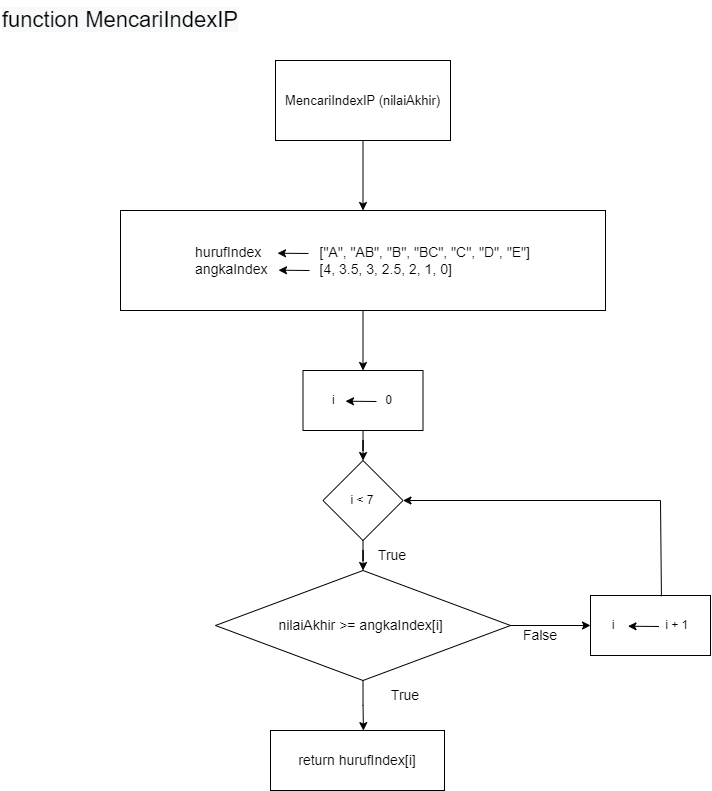

The diagram above was exported from draw.io. Its source (the exported page's mxGraphModel, read from the mxfile embedded in the PNG):
<mxGraphModel dx="1597" dy="1942" grid="1" gridSize="10" guides="1" tooltips="1" connect="1" arrows="1" fold="1" page="1" pageScale="1" pageWidth="850" pageHeight="1100" math="0" shadow="0">
  <root>
    <mxCell id="0" />
    <mxCell id="1" parent="0" />
    <mxCell id="3PFIIqh4PSJaz6BwarLA-1" value="&lt;span style=&quot;color: rgb(0, 0, 0); font-family: Helvetica; font-size: 22px; font-style: normal; font-variant-ligatures: normal; font-variant-caps: normal; font-weight: 400; letter-spacing: normal; orphans: 2; text-align: center; text-indent: 0px; text-transform: none; widows: 2; word-spacing: 0px; -webkit-text-stroke-width: 0px; background-color: rgb(248, 249, 250); text-decoration-thickness: initial; text-decoration-style: initial; text-decoration-color: initial; float: none; display: inline !important;&quot;&gt;function MencariIndexIP&lt;/span&gt;" style="text;whiteSpace=wrap;html=1;" vertex="1" parent="1">
      <mxGeometry x="50" y="-1080" width="240" height="50" as="geometry" />
    </mxCell>
    <mxCell id="3PFIIqh4PSJaz6BwarLA-4" value="" style="edgeStyle=orthogonalEdgeStyle;rounded=0;orthogonalLoop=1;jettySize=auto;html=1;" edge="1" parent="1" source="3PFIIqh4PSJaz6BwarLA-2" target="3PFIIqh4PSJaz6BwarLA-3">
      <mxGeometry relative="1" as="geometry" />
    </mxCell>
    <mxCell id="3PFIIqh4PSJaz6BwarLA-2" value="&lt;font style=&quot;font-size: 13px;&quot;&gt;MencariIndexIP (nilaiAkhir)&lt;/font&gt;" style="rounded=0;whiteSpace=wrap;html=1;" vertex="1" parent="1">
      <mxGeometry x="325" y="-1020" width="175" height="80" as="geometry" />
    </mxCell>
    <mxCell id="3PFIIqh4PSJaz6BwarLA-8" value="" style="edgeStyle=orthogonalEdgeStyle;rounded=0;orthogonalLoop=1;jettySize=auto;html=1;fontSize=13;" edge="1" parent="1" source="3PFIIqh4PSJaz6BwarLA-3" target="3PFIIqh4PSJaz6BwarLA-6">
      <mxGeometry relative="1" as="geometry" />
    </mxCell>
    <mxCell id="3PFIIqh4PSJaz6BwarLA-3" value="&lt;div style=&quot;font-size: 14px;&quot;&gt;&lt;font style=&quot;font-size: 14px;&quot;&gt;hurufIndex&amp;nbsp; &lt;span style=&quot;white-space: pre;&quot;&gt;&#09;&lt;span style=&quot;white-space: pre;&quot;&gt;&#09;&lt;/span&gt;&lt;/span&gt;[&quot;A&quot;, &quot;AB&quot;, &quot;B&quot;, &quot;BC&quot;, &quot;C&quot;, &quot;D&quot;, &quot;E&quot;]&lt;/font&gt;&lt;/div&gt;&lt;div style=&quot;text-align: justify; font-size: 14px;&quot;&gt;&lt;font style=&quot;font-size: 14px;&quot;&gt;angkaIndex &lt;span style=&quot;white-space: pre;&quot;&gt;&#09;&lt;/span&gt;&lt;span style=&quot;white-space: pre;&quot;&gt;&#09;&lt;/span&gt;[4, 3.5, 3, 2.5, 2, 1, 0]&lt;span style=&quot;background-color: initial;&quot;&gt;&amp;nbsp;&lt;/span&gt;&lt;/font&gt;&lt;/div&gt;" style="shape=rectangle;perimeter=parallelogramPerimeter;whiteSpace=wrap;html=1;fixedSize=1;rounded=0;" vertex="1" parent="1">
      <mxGeometry x="170" y="-870" width="485" height="100" as="geometry" />
    </mxCell>
    <mxCell id="3PFIIqh4PSJaz6BwarLA-5" value="" style="edgeStyle=orthogonalEdgeStyle;rounded=0;orthogonalLoop=1;jettySize=auto;html=1;fontSize=12;" edge="1" parent="1" source="3PFIIqh4PSJaz6BwarLA-6" target="3PFIIqh4PSJaz6BwarLA-7">
      <mxGeometry relative="1" as="geometry" />
    </mxCell>
    <mxCell id="3PFIIqh4PSJaz6BwarLA-6" value="i &lt;span style=&quot;white-space: pre;&quot;&gt;&#09;&lt;/span&gt;&lt;span style=&quot;white-space: pre;&quot;&gt;&#09;&lt;/span&gt;0" style="whiteSpace=wrap;html=1;" vertex="1" parent="1">
      <mxGeometry x="352.5" y="-710" width="120" height="60" as="geometry" />
    </mxCell>
    <mxCell id="3PFIIqh4PSJaz6BwarLA-7" value="i &amp;lt; 7" style="rhombus;whiteSpace=wrap;html=1;" vertex="1" parent="1">
      <mxGeometry x="372.5" y="-620" width="80" height="80" as="geometry" />
    </mxCell>
    <mxCell id="3PFIIqh4PSJaz6BwarLA-9" value="" style="endArrow=classic;html=1;rounded=0;" edge="1" parent="1">
      <mxGeometry width="50" height="50" relative="1" as="geometry">
        <mxPoint x="426" y="-679.0000000000001" as="sourcePoint" />
        <mxPoint x="395" y="-679.2900000000001" as="targetPoint" />
      </mxGeometry>
    </mxCell>
    <mxCell id="3PFIIqh4PSJaz6BwarLA-10" value="&lt;font style=&quot;font-size: 14px;&quot;&gt;nilaiAkhir &amp;gt;=&amp;nbsp;angkaIndex[i]&amp;nbsp;&lt;/font&gt;" style="rhombus;whiteSpace=wrap;html=1;" vertex="1" parent="1">
      <mxGeometry x="265" y="-510" width="295" height="110" as="geometry" />
    </mxCell>
    <mxCell id="3PFIIqh4PSJaz6BwarLA-11" value="" style="edgeStyle=orthogonalEdgeStyle;rounded=0;orthogonalLoop=1;jettySize=auto;html=1;fontSize=12;" edge="1" target="3PFIIqh4PSJaz6BwarLA-10" parent="1">
      <mxGeometry relative="1" as="geometry">
        <mxPoint x="412.5" y="-540" as="sourcePoint" />
      </mxGeometry>
    </mxCell>
    <mxCell id="3PFIIqh4PSJaz6BwarLA-12" value="" style="edgeStyle=orthogonalEdgeStyle;rounded=0;orthogonalLoop=1;jettySize=auto;html=1;fontSize=12;entryX=0.534;entryY=0.002;entryDx=0;entryDy=0;entryPerimeter=0;" edge="1" parent="1" target="3PFIIqh4PSJaz6BwarLA-25">
      <mxGeometry relative="1" as="geometry">
        <mxPoint x="412.5" y="-400" as="sourcePoint" />
        <mxPoint x="412.5" y="-370" as="targetPoint" />
      </mxGeometry>
    </mxCell>
    <mxCell id="3PFIIqh4PSJaz6BwarLA-14" value="True" style="text;html=1;strokeColor=none;fillColor=none;align=center;verticalAlign=middle;whiteSpace=wrap;rounded=0;fontSize=14;" vertex="1" parent="1">
      <mxGeometry x="425" y="-400" width="60" height="30" as="geometry" />
    </mxCell>
    <mxCell id="3PFIIqh4PSJaz6BwarLA-15" value="" style="endArrow=classic;html=1;rounded=0;fontSize=14;exitX=1;exitY=0.5;exitDx=0;exitDy=0;" edge="1" parent="1" source="3PFIIqh4PSJaz6BwarLA-10">
      <mxGeometry width="50" height="50" relative="1" as="geometry">
        <mxPoint x="560" y="-460" as="sourcePoint" />
        <mxPoint x="640" y="-455" as="targetPoint" />
      </mxGeometry>
    </mxCell>
    <mxCell id="3PFIIqh4PSJaz6BwarLA-16" value="True" style="text;html=1;strokeColor=none;fillColor=none;align=center;verticalAlign=middle;whiteSpace=wrap;rounded=0;fontSize=14;" vertex="1" parent="1">
      <mxGeometry x="412.5" y="-540" width="60" height="30" as="geometry" />
    </mxCell>
    <mxCell id="3PFIIqh4PSJaz6BwarLA-17" value="False" style="text;html=1;strokeColor=none;fillColor=none;align=center;verticalAlign=middle;whiteSpace=wrap;rounded=0;fontSize=14;" vertex="1" parent="1">
      <mxGeometry x="560" y="-460" width="60" height="30" as="geometry" />
    </mxCell>
    <mxCell id="3PFIIqh4PSJaz6BwarLA-18" value="" style="endArrow=classic;html=1;rounded=0;" edge="1" parent="1">
      <mxGeometry width="50" height="50" relative="1" as="geometry">
        <mxPoint x="358" y="-827" as="sourcePoint" />
        <mxPoint x="327" y="-827.29" as="targetPoint" />
      </mxGeometry>
    </mxCell>
    <mxCell id="3PFIIqh4PSJaz6BwarLA-19" value="" style="endArrow=classic;html=1;rounded=0;" edge="1" parent="1">
      <mxGeometry width="50" height="50" relative="1" as="geometry">
        <mxPoint x="359" y="-810" as="sourcePoint" />
        <mxPoint x="328" y="-810.29" as="targetPoint" />
      </mxGeometry>
    </mxCell>
    <mxCell id="3PFIIqh4PSJaz6BwarLA-22" value="i &lt;span style=&quot;white-space: pre;&quot;&gt;&#09;&lt;/span&gt;&lt;span style=&quot;white-space: pre;&quot;&gt;&#09;&lt;/span&gt;i + 1" style="whiteSpace=wrap;html=1;" vertex="1" parent="1">
      <mxGeometry x="640" y="-485" width="120" height="60" as="geometry" />
    </mxCell>
    <mxCell id="3PFIIqh4PSJaz6BwarLA-21" value="" style="endArrow=classic;html=1;rounded=0;" edge="1" parent="1">
      <mxGeometry width="50" height="50" relative="1" as="geometry">
        <mxPoint x="708.5" y="-454.0000000000001" as="sourcePoint" />
        <mxPoint x="677.5" y="-454.2900000000001" as="targetPoint" />
      </mxGeometry>
    </mxCell>
    <mxCell id="3PFIIqh4PSJaz6BwarLA-23" value="" style="endArrow=classic;html=1;rounded=0;fontSize=14;entryX=1;entryY=0.5;entryDx=0;entryDy=0;" edge="1" parent="1" target="3PFIIqh4PSJaz6BwarLA-7">
      <mxGeometry width="50" height="50" relative="1" as="geometry">
        <mxPoint x="710" y="-580" as="sourcePoint" />
        <mxPoint x="630" y="-580" as="targetPoint" />
      </mxGeometry>
    </mxCell>
    <mxCell id="3PFIIqh4PSJaz6BwarLA-24" value="" style="endArrow=none;html=1;rounded=0;fontSize=14;exitX=0.591;exitY=0.013;exitDx=0;exitDy=0;exitPerimeter=0;" edge="1" parent="1" source="3PFIIqh4PSJaz6BwarLA-22">
      <mxGeometry width="50" height="50" relative="1" as="geometry">
        <mxPoint x="700" y="-490" as="sourcePoint" />
        <mxPoint x="710" y="-580" as="targetPoint" />
      </mxGeometry>
    </mxCell>
    <mxCell id="3PFIIqh4PSJaz6BwarLA-25" value="return hurufIndex[i]" style="rounded=0;whiteSpace=wrap;html=1;fontSize=14;" vertex="1" parent="1">
      <mxGeometry x="320" y="-350" width="174" height="60" as="geometry" />
    </mxCell>
  </root>
</mxGraphModel>